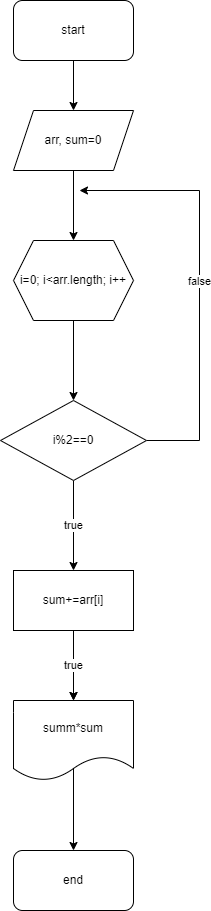

The diagram above was exported from draw.io. Its source (the exported page's mxGraphModel, read from the mxfile embedded in the PNG):
<mxGraphModel dx="486" dy="649" grid="1" gridSize="10" guides="1" tooltips="1" connect="1" arrows="1" fold="1" page="1" pageScale="1" pageWidth="827" pageHeight="1169" math="0" shadow="0">
  <root>
    <mxCell id="0" />
    <mxCell id="1" parent="0" />
    <mxCell id="I4XkC_e3mlpVniIZwL4Y-15" value="" style="edgeStyle=orthogonalEdgeStyle;rounded=0;orthogonalLoop=1;jettySize=auto;html=1;" edge="1" parent="1" source="I4XkC_e3mlpVniIZwL4Y-1" target="I4XkC_e3mlpVniIZwL4Y-2">
      <mxGeometry relative="1" as="geometry" />
    </mxCell>
    <mxCell id="I4XkC_e3mlpVniIZwL4Y-1" value="start" style="rounded=1;whiteSpace=wrap;html=1;" vertex="1" parent="1">
      <mxGeometry x="354" y="40" width="120" height="60" as="geometry" />
    </mxCell>
    <mxCell id="I4XkC_e3mlpVniIZwL4Y-4" value="" style="edgeStyle=orthogonalEdgeStyle;rounded=0;orthogonalLoop=1;jettySize=auto;html=1;" edge="1" parent="1" source="I4XkC_e3mlpVniIZwL4Y-2" target="I4XkC_e3mlpVniIZwL4Y-3">
      <mxGeometry relative="1" as="geometry" />
    </mxCell>
    <mxCell id="I4XkC_e3mlpVniIZwL4Y-2" value="arr, sum=0" style="shape=parallelogram;perimeter=parallelogramPerimeter;whiteSpace=wrap;html=1;fixedSize=1;" vertex="1" parent="1">
      <mxGeometry x="354" y="150" width="120" height="60" as="geometry" />
    </mxCell>
    <mxCell id="I4XkC_e3mlpVniIZwL4Y-6" value="" style="edgeStyle=orthogonalEdgeStyle;rounded=0;orthogonalLoop=1;jettySize=auto;html=1;" edge="1" parent="1" source="I4XkC_e3mlpVniIZwL4Y-3" target="I4XkC_e3mlpVniIZwL4Y-5">
      <mxGeometry relative="1" as="geometry" />
    </mxCell>
    <mxCell id="I4XkC_e3mlpVniIZwL4Y-3" value="i=0; i&amp;lt;arr.length; i++" style="shape=hexagon;perimeter=hexagonPerimeter2;whiteSpace=wrap;html=1;fixedSize=1;" vertex="1" parent="1">
      <mxGeometry x="354" y="280" width="120" height="80" as="geometry" />
    </mxCell>
    <mxCell id="I4XkC_e3mlpVniIZwL4Y-8" value="true" style="edgeStyle=orthogonalEdgeStyle;rounded=0;orthogonalLoop=1;jettySize=auto;html=1;" edge="1" parent="1" source="I4XkC_e3mlpVniIZwL4Y-5" target="I4XkC_e3mlpVniIZwL4Y-7">
      <mxGeometry relative="1" as="geometry" />
    </mxCell>
    <mxCell id="I4XkC_e3mlpVniIZwL4Y-13" value="false" style="edgeStyle=orthogonalEdgeStyle;rounded=0;orthogonalLoop=1;jettySize=auto;html=1;exitX=1;exitY=0.5;exitDx=0;exitDy=0;" edge="1" parent="1" source="I4XkC_e3mlpVniIZwL4Y-5">
      <mxGeometry relative="1" as="geometry">
        <mxPoint x="420" y="230" as="targetPoint" />
        <Array as="points">
          <mxPoint x="540" y="480" />
          <mxPoint x="540" y="230" />
        </Array>
      </mxGeometry>
    </mxCell>
    <mxCell id="I4XkC_e3mlpVniIZwL4Y-5" value="i%2==0" style="rhombus;whiteSpace=wrap;html=1;" vertex="1" parent="1">
      <mxGeometry x="341" y="440" width="146" height="80" as="geometry" />
    </mxCell>
    <mxCell id="I4XkC_e3mlpVniIZwL4Y-10" value="" style="edgeStyle=orthogonalEdgeStyle;rounded=0;orthogonalLoop=1;jettySize=auto;html=1;" edge="1" parent="1" source="I4XkC_e3mlpVniIZwL4Y-7" target="I4XkC_e3mlpVniIZwL4Y-9">
      <mxGeometry relative="1" as="geometry" />
    </mxCell>
    <mxCell id="I4XkC_e3mlpVniIZwL4Y-14" value="true" style="edgeStyle=orthogonalEdgeStyle;rounded=0;orthogonalLoop=1;jettySize=auto;html=1;" edge="1" parent="1" source="I4XkC_e3mlpVniIZwL4Y-7" target="I4XkC_e3mlpVniIZwL4Y-9">
      <mxGeometry relative="1" as="geometry" />
    </mxCell>
    <mxCell id="I4XkC_e3mlpVniIZwL4Y-7" value="sum+=arr[i]" style="whiteSpace=wrap;html=1;" vertex="1" parent="1">
      <mxGeometry x="354" y="610" width="120" height="60" as="geometry" />
    </mxCell>
    <mxCell id="I4XkC_e3mlpVniIZwL4Y-12" value="" style="edgeStyle=orthogonalEdgeStyle;rounded=0;orthogonalLoop=1;jettySize=auto;html=1;exitX=0.5;exitY=0.83;exitDx=0;exitDy=0;exitPerimeter=0;" edge="1" parent="1" source="I4XkC_e3mlpVniIZwL4Y-9" target="I4XkC_e3mlpVniIZwL4Y-11">
      <mxGeometry relative="1" as="geometry" />
    </mxCell>
    <mxCell id="I4XkC_e3mlpVniIZwL4Y-9" value="summ*sum" style="shape=document;whiteSpace=wrap;html=1;boundedLbl=1;" vertex="1" parent="1">
      <mxGeometry x="354" y="740" width="120" height="80" as="geometry" />
    </mxCell>
    <mxCell id="I4XkC_e3mlpVniIZwL4Y-11" value="end" style="rounded=1;whiteSpace=wrap;html=1;" vertex="1" parent="1">
      <mxGeometry x="354" y="890" width="120" height="60" as="geometry" />
    </mxCell>
  </root>
</mxGraphModel>